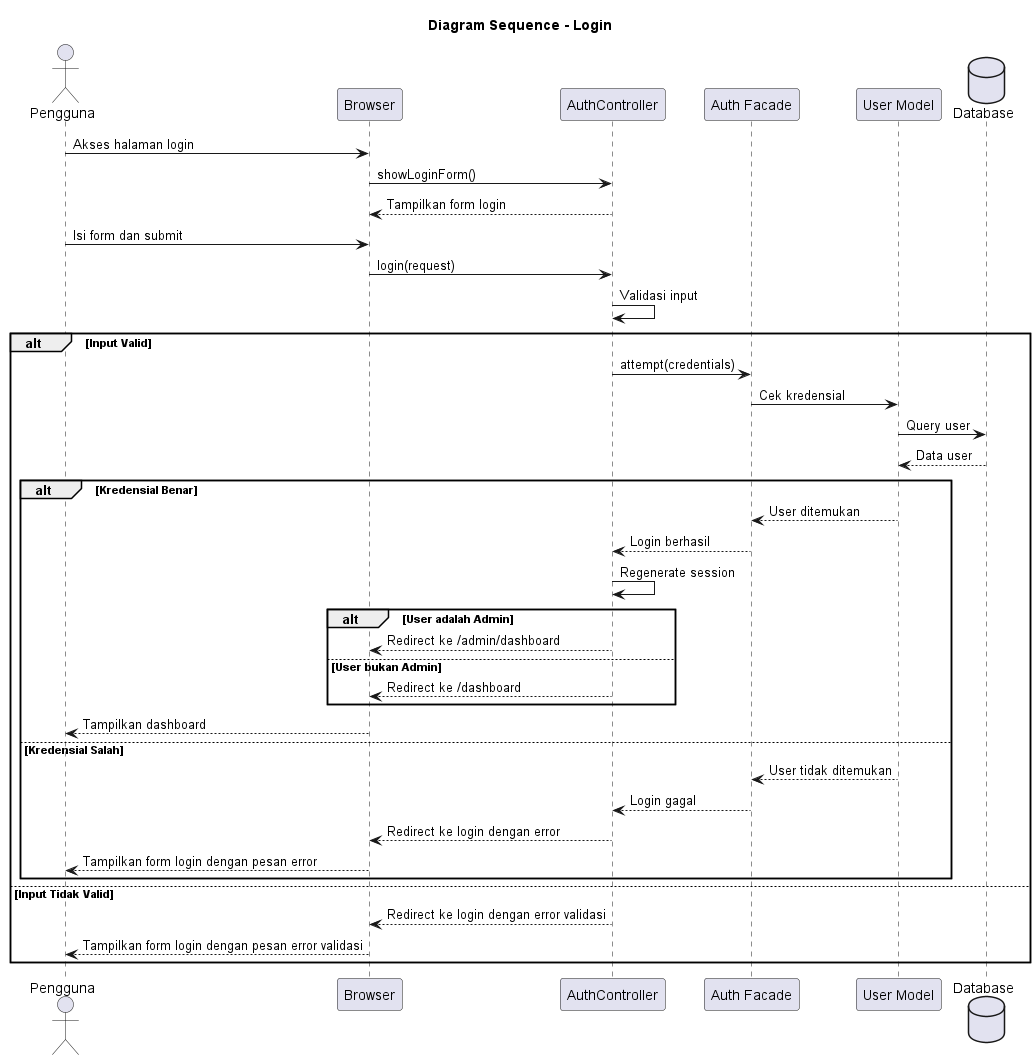

The diagram above was rendered by PlantUML. Its source (embedded in the PNG):
@startuml Login - Diagram Sequence
title Diagram Sequence - Login

actor Pengguna
participant "Browser" as Browser
participant "AuthController" as Controller
participant "Auth Facade" as Auth
participant "User Model" as User
database "Database" as DB

Pengguna -> Browser: Akses halaman login
Browser -> Controller: showLoginForm()
Controller --> Browser: Tampilkan form login

Pengguna -> Browser: Isi form dan submit
Browser -> Controller: login(request)
Controller -> Controller: Validasi input

alt Input Valid
    Controller -> Auth: attempt(credentials)
    Auth -> User: Cek kredensial
    User -> DB: Query user
    DB --> User: Data user
    
    alt Kredensial Benar
        User --> Auth: User ditemukan
        Auth --> Controller: Login berhasil
        Controller -> Controller: Regenerate session
        
        alt User adalah Admin
            Controller --> Browser: Redirect ke /admin/dashboard
        else User bukan Admin
            Controller --> Browser: Redirect ke /dashboard
        end
        
        Browser --> Pengguna: Tampilkan dashboard
    else Kredensial Salah
        User --> Auth: User tidak ditemukan
        Auth --> Controller: Login gagal
        Controller --> Browser: Redirect ke login dengan error
        Browser --> Pengguna: Tampilkan form login dengan pesan error
    end
else Input Tidak Valid
    Controller --> Browser: Redirect ke login dengan error validasi
    Browser --> Pengguna: Tampilkan form login dengan pesan error validasi
end

@enduml